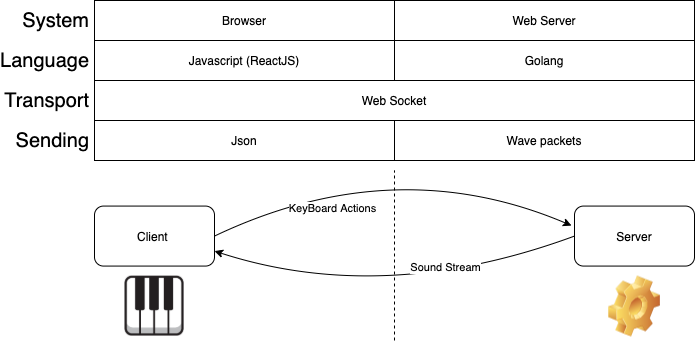

The diagram above was exported from draw.io. Its source (the exported page's mxGraphModel, read from the mxfile embedded in the PNG):
<mxGraphModel dx="946" dy="614" grid="1" gridSize="10" guides="1" tooltips="1" connect="1" arrows="1" fold="1" page="1" pageScale="1" pageWidth="850" pageHeight="1100" math="0" shadow="0">
  <root>
    <mxCell id="0" />
    <mxCell id="1" parent="0" />
    <mxCell id="keGxeqcA-vQZjBOoZNYq-1" value="Client&amp;nbsp;&lt;br&gt;" style="rounded=1;whiteSpace=wrap;html=1;" vertex="1" parent="1">
      <mxGeometry x="200" y="225.57" width="120" height="60" as="geometry" />
    </mxCell>
    <mxCell id="keGxeqcA-vQZjBOoZNYq-2" value="Server&lt;br&gt;" style="rounded=1;whiteSpace=wrap;html=1;" vertex="1" parent="1">
      <mxGeometry x="680" y="225.57" width="120" height="60" as="geometry" />
    </mxCell>
    <mxCell id="keGxeqcA-vQZjBOoZNYq-4" value="" style="curved=1;endArrow=classic;html=1;exitX=1;exitY=0.5;exitDx=0;exitDy=0;entryX=-0.025;entryY=0.325;entryDx=0;entryDy=0;entryPerimeter=0;" edge="1" parent="1" source="keGxeqcA-vQZjBOoZNYq-1" target="keGxeqcA-vQZjBOoZNYq-2">
      <mxGeometry width="50" height="50" relative="1" as="geometry">
        <mxPoint x="400" y="340" as="sourcePoint" />
        <mxPoint x="347.5999999999999" y="168" as="targetPoint" />
        <Array as="points">
          <mxPoint x="500" y="170" />
        </Array>
      </mxGeometry>
    </mxCell>
    <mxCell id="keGxeqcA-vQZjBOoZNYq-10" value="KeyBoard Actions" style="edgeLabel;html=1;align=center;verticalAlign=middle;resizable=0;points=[];" vertex="1" connectable="0" parent="keGxeqcA-vQZjBOoZNYq-4">
      <mxGeometry x="-0.1652" y="-36" relative="1" as="geometry">
        <mxPoint x="-45.54" y="8.97" as="offset" />
      </mxGeometry>
    </mxCell>
    <mxCell id="keGxeqcA-vQZjBOoZNYq-6" value="" style="shape=image;verticalLabelPosition=bottom;verticalAlign=top;imageAspect=0;aspect=fixed;image=data:image/png,(base64 omitted: 14420 chars)" vertex="1" parent="1">
      <mxGeometry x="230.33" y="295.57" width="59.35" height="60" as="geometry" />
    </mxCell>
    <mxCell id="keGxeqcA-vQZjBOoZNYq-7" value="" style="shape=image;html=1;verticalLabelPosition=bottom;verticalAlign=top;imageAspect=1;aspect=fixed;image=img/clipart/Gear_128x128.png" vertex="1" parent="1">
      <mxGeometry x="713.99" y="295.57" width="52.01" height="61" as="geometry" />
    </mxCell>
    <mxCell id="keGxeqcA-vQZjBOoZNYq-11" value="" style="curved=1;endArrow=classic;html=1;exitX=0;exitY=0.5;exitDx=0;exitDy=0;entryX=1;entryY=0.75;entryDx=0;entryDy=0;" edge="1" parent="1" source="keGxeqcA-vQZjBOoZNYq-2" target="keGxeqcA-vQZjBOoZNYq-1">
      <mxGeometry width="50" height="50" relative="1" as="geometry">
        <mxPoint x="400" y="245.57" as="sourcePoint" />
        <mxPoint x="450" y="195.57" as="targetPoint" />
        <Array as="points">
          <mxPoint x="490" y="325.57" />
        </Array>
      </mxGeometry>
    </mxCell>
    <mxCell id="keGxeqcA-vQZjBOoZNYq-12" value="Sound Stream" style="edgeLabel;html=1;align=center;verticalAlign=middle;resizable=0;points=[];" vertex="1" connectable="0" parent="keGxeqcA-vQZjBOoZNYq-11">
      <mxGeometry x="-0.0439" y="-28" relative="1" as="geometry">
        <mxPoint x="51.37" y="-5.98" as="offset" />
      </mxGeometry>
    </mxCell>
    <mxCell id="keGxeqcA-vQZjBOoZNYq-27" value="" style="shape=table;html=1;whiteSpace=wrap;startSize=0;container=1;collapsible=0;childLayout=tableLayout;" vertex="1" parent="1">
      <mxGeometry x="200" y="20" width="600" height="80" as="geometry" />
    </mxCell>
    <mxCell id="keGxeqcA-vQZjBOoZNYq-28" value="" style="shape=partialRectangle;html=1;whiteSpace=wrap;collapsible=0;dropTarget=0;pointerEvents=0;fillColor=none;top=0;left=0;bottom=0;right=0;points=[[0,0.5],[1,0.5]];portConstraint=eastwest;" vertex="1" parent="keGxeqcA-vQZjBOoZNYq-27">
      <mxGeometry width="600" height="40" as="geometry" />
    </mxCell>
    <mxCell id="keGxeqcA-vQZjBOoZNYq-29" value="Browser" style="shape=partialRectangle;html=1;whiteSpace=wrap;connectable=0;fillColor=none;top=0;left=0;bottom=0;right=0;overflow=hidden;" vertex="1" parent="keGxeqcA-vQZjBOoZNYq-28">
      <mxGeometry width="300" height="40" as="geometry" />
    </mxCell>
    <mxCell id="keGxeqcA-vQZjBOoZNYq-30" value="Web Server" style="shape=partialRectangle;html=1;whiteSpace=wrap;connectable=0;fillColor=none;top=0;left=0;bottom=0;right=0;overflow=hidden;" vertex="1" parent="keGxeqcA-vQZjBOoZNYq-28">
      <mxGeometry x="300" width="300" height="40" as="geometry" />
    </mxCell>
    <mxCell id="keGxeqcA-vQZjBOoZNYq-32" value="" style="shape=partialRectangle;html=1;whiteSpace=wrap;collapsible=0;dropTarget=0;pointerEvents=0;fillColor=none;top=0;left=0;bottom=0;right=0;points=[[0,0.5],[1,0.5]];portConstraint=eastwest;" vertex="1" parent="keGxeqcA-vQZjBOoZNYq-27">
      <mxGeometry y="40" width="600" height="40" as="geometry" />
    </mxCell>
    <mxCell id="keGxeqcA-vQZjBOoZNYq-33" value="Javascript (ReactJS)" style="shape=partialRectangle;html=1;whiteSpace=wrap;connectable=0;fillColor=none;top=0;left=0;bottom=0;right=0;overflow=hidden;" vertex="1" parent="keGxeqcA-vQZjBOoZNYq-32">
      <mxGeometry width="300" height="40" as="geometry" />
    </mxCell>
    <mxCell id="keGxeqcA-vQZjBOoZNYq-34" value="Golang" style="shape=partialRectangle;html=1;whiteSpace=wrap;connectable=0;fillColor=none;top=0;left=0;bottom=0;right=0;overflow=hidden;" vertex="1" parent="keGxeqcA-vQZjBOoZNYq-32">
      <mxGeometry x="300" width="300" height="40" as="geometry" />
    </mxCell>
    <mxCell id="keGxeqcA-vQZjBOoZNYq-40" value="" style="shape=table;html=1;whiteSpace=wrap;startSize=0;container=1;collapsible=0;childLayout=tableLayout;" vertex="1" parent="1">
      <mxGeometry x="200" y="100" width="600" height="40" as="geometry" />
    </mxCell>
    <mxCell id="keGxeqcA-vQZjBOoZNYq-41" value="" style="shape=partialRectangle;html=1;whiteSpace=wrap;collapsible=0;dropTarget=0;pointerEvents=0;fillColor=none;top=0;left=0;bottom=0;right=0;points=[[0,0.5],[1,0.5]];portConstraint=eastwest;" vertex="1" parent="keGxeqcA-vQZjBOoZNYq-40">
      <mxGeometry width="600" height="40" as="geometry" />
    </mxCell>
    <mxCell id="keGxeqcA-vQZjBOoZNYq-43" value="Web Socket" style="shape=partialRectangle;html=1;whiteSpace=wrap;connectable=0;fillColor=none;top=0;left=0;bottom=0;right=0;overflow=hidden;" vertex="1" parent="keGxeqcA-vQZjBOoZNYq-41">
      <mxGeometry width="600" height="40" as="geometry" />
    </mxCell>
    <mxCell id="keGxeqcA-vQZjBOoZNYq-53" value="" style="shape=table;html=1;whiteSpace=wrap;startSize=0;container=1;collapsible=0;childLayout=tableLayout;" vertex="1" parent="1">
      <mxGeometry x="200" y="140" width="600" height="40" as="geometry" />
    </mxCell>
    <mxCell id="keGxeqcA-vQZjBOoZNYq-54" value="" style="shape=partialRectangle;html=1;whiteSpace=wrap;collapsible=0;dropTarget=0;pointerEvents=0;fillColor=none;top=0;left=0;bottom=0;right=0;points=[[0,0.5],[1,0.5]];portConstraint=eastwest;" vertex="1" parent="keGxeqcA-vQZjBOoZNYq-53">
      <mxGeometry width="600" height="40" as="geometry" />
    </mxCell>
    <mxCell id="keGxeqcA-vQZjBOoZNYq-55" value="Json" style="shape=partialRectangle;html=1;whiteSpace=wrap;connectable=0;fillColor=none;top=0;left=0;bottom=0;right=0;overflow=hidden;" vertex="1" parent="keGxeqcA-vQZjBOoZNYq-54">
      <mxGeometry width="300" height="40" as="geometry" />
    </mxCell>
    <mxCell id="keGxeqcA-vQZjBOoZNYq-56" value="Wave packets" style="shape=partialRectangle;html=1;whiteSpace=wrap;connectable=0;fillColor=none;top=0;left=0;bottom=0;right=0;overflow=hidden;" vertex="1" parent="keGxeqcA-vQZjBOoZNYq-54">
      <mxGeometry x="300" width="300" height="40" as="geometry" />
    </mxCell>
    <mxCell id="keGxeqcA-vQZjBOoZNYq-66" value="Language" style="text;html=1;strokeColor=none;fillColor=none;align=right;verticalAlign=middle;whiteSpace=wrap;rounded=0;fontSize=20;" vertex="1" parent="1">
      <mxGeometry x="117" y="60" width="80" height="40" as="geometry" />
    </mxCell>
    <mxCell id="keGxeqcA-vQZjBOoZNYq-67" value="Transport" style="text;html=1;strokeColor=none;fillColor=none;align=right;verticalAlign=middle;whiteSpace=wrap;rounded=0;fontSize=20;" vertex="1" parent="1">
      <mxGeometry x="117" y="100" width="80" height="40" as="geometry" />
    </mxCell>
    <mxCell id="keGxeqcA-vQZjBOoZNYq-68" value="System" style="text;html=1;strokeColor=none;fillColor=none;align=right;verticalAlign=middle;whiteSpace=wrap;rounded=0;fontSize=20;" vertex="1" parent="1">
      <mxGeometry x="117" y="20" width="80" height="40" as="geometry" />
    </mxCell>
    <mxCell id="keGxeqcA-vQZjBOoZNYq-69" value="Sending" style="text;html=1;strokeColor=none;fillColor=none;align=right;verticalAlign=middle;whiteSpace=wrap;rounded=0;fontSize=20;" vertex="1" parent="1">
      <mxGeometry x="117" y="140" width="80" height="40" as="geometry" />
    </mxCell>
    <mxCell id="keGxeqcA-vQZjBOoZNYq-70" value="" style="endArrow=none;dashed=1;html=1;fontSize=20;" edge="1" parent="1">
      <mxGeometry width="50" height="50" relative="1" as="geometry">
        <mxPoint x="500" y="360" as="sourcePoint" />
        <mxPoint x="500" y="190" as="targetPoint" />
      </mxGeometry>
    </mxCell>
  </root>
</mxGraphModel>